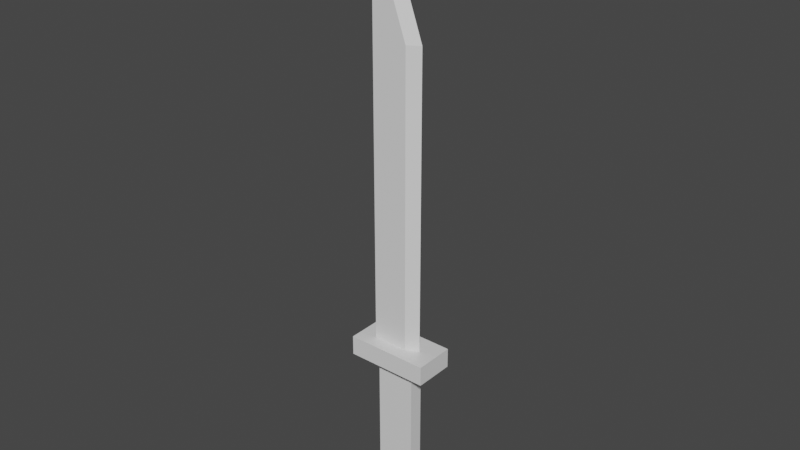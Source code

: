 # Source: saber.blend  (saved by Blender 2.93.20; exported with 4.5.12 LTS)
import bpy
from mathutils import Matrix  # noqa: F401  (used for matrix-valued properties, if any)

bpy.ops.wm.read_factory_settings(use_empty=True)
scene = bpy.context.scene
scene.name = 'Scene'

# ---- collections
col_collection = bpy.data.collections.new('Collection'); scene.collection.children.link(col_collection)

# ---- materials (node trees are filled in below, after node groups)
mat_material = bpy.data.materials.new('Material')
mat_material.alpha_threshold = 0.0
mat_material.use_transparent_shadow = False
mat_material.line_color = (0.0, 0.0, 0.0, 1.0)

# ---- material node trees
mat_material.use_nodes = True; mat_material.node_tree.nodes.clear()
_N = mat_material.node_tree.nodes; _L = mat_material.node_tree.links
n0 = _N.new('ShaderNodeOutputMaterial'); n0.name = 'Material Output'; n0.location = (300, 300)
n1 = _N.new('ShaderNodeBsdfPrincipled'); n1.name = 'Principled BSDF'; n1.location = (10, 300)
n1.distribution = 'GGX'
n1.subsurface_method = 'BURLEY'
n1.inputs[2].default_value = 0.4
n1.inputs[3].default_value = 1.45
n1.inputs[27].default_value = (0.0, 0.0, 0.0, 1.0)
n1.inputs[28].default_value = 1.0
_L.new(n1.outputs[0], n0.inputs[0])
n0.is_active_output = True

# ---- world
world_world = bpy.data.worlds.new('World'); scene.world = world_world
world_world.use_nodes = True; world_world.node_tree.nodes.clear()
_N = world_world.node_tree.nodes; _L = world_world.node_tree.links
n0 = _N.new('ShaderNodeOutputWorld'); n0.name = 'World Output'; n0.location = (300, 300)
n1 = _N.new('ShaderNodeBackground'); n1.name = 'Background'; n1.location = (10, 300)
n1.inputs[0].default_value = (0.05088, 0.05088, 0.05088, 1.0)
_L.new(n1.outputs[0], n0.inputs[0])
n0.is_active_output = True
world_world.color = (0.05088, 0.05088, 0.05088)
world_world.use_sun_shadow = False
world_world.sun_shadow_jitter_overblur = 0.0

# ---- meshes
me_cube = bpy.data.meshes.new('Cube')
me_cube.from_pydata([(-0.01621, 0.0, 2.378), (0.1, 0.036, 0.4), (0.1, 0.036, -0.4), (0.1, -0.036, 0.4), (0.1, -0.036, -0.4), (-0.1, 0.036, 0.4), (-0.1, 0.036, -0.4), (-0.1, -0.036, 0.4), (-0.1, -0.036, -0.4), (0.06, 0.036, 0.5), (0.06, -0.036, 0.5), (-0.12, 0.036, 0.5), (-0.12, -0.036, 0.5), (0.21, -0.1029, 0.4), (-0.21, -0.1029, 0.4), (0.21, 0.1029, 0.4), (-0.21, 0.1029, 0.4), (0.21, -0.1029, 0.5), (-0.21, -0.1029, 0.5), (0.21, 0.1029, 0.5), (-0.21, 0.1029, 0.5), (0.06, 0.036, 2.0), (0.06, -0.036, 2.0), (-0.12, 0.036, 2.0), (-0.12, -0.036, 2.0), (-0.12, 0.036, 2.5), (0.12, 0.0, 0.5), (0.12, 0.0, 2.0), (-0.12, -0.036, 2.5), (-0.07621, -0.036, 2.378), (-0.07621, 0.036, 2.378), (-0.06, 0.0, 2.5), (-0.12, 0.0, 2.667)], [], [(29, 0, 31, 32, 28), (0, 29, 30), (10, 12, 18, 17), (4, 3, 7, 8), (8, 7, 5, 6), (6, 2, 4, 8), (2, 1, 3, 4), (6, 5, 1, 2), (26, 9, 21, 27), (12, 11, 20, 18), (3, 1, 15, 13), (5, 7, 14, 16), (16, 14, 18, 20), (13, 15, 19, 17), (15, 16, 20, 19), (14, 13, 17, 18), (1, 5, 16, 15), (7, 3, 13, 14), (11, 9, 19, 20), (9, 26, 10, 17, 19), (11, 12, 24, 23), (12, 10, 22, 24), (9, 11, 23, 21), (21, 23, 25, 30), (27, 21, 30, 0), (24, 22, 29, 28), (10, 26, 27, 22), (22, 27, 0, 29), (0, 31, 28, 29), (30, 25, 31, 0), (28, 25, 30, 29), (25, 28, 32), (31, 25, 32), (23, 24, 28, 25)])
_uv = me_cube.uv_layers.new(name='UVMap')
_uv.uv.foreach_set('vector', [0.625, 0.75, 0.625, 0.625, 0.625, 0.625, 0.625, 0.625, 0.625, 0.75, 0.625, 0.625, 0.625, 0.75, 0.625, 0.5, 0.625, 0.75, 0.875, 0.75, 0.875, 0.75, 0.625, 0.75, 0.375, 0.75, 0.625, 0.75, 0.625, 1.0, 0.375, 1.0, 0.375, 0.0, 0.625, 0.0, 0.625, 0.25, 0.375, 0.25, 0.125, 0.5, 0.375, 0.5, 0.375, 0.75, 0.125, 0.75, 0.375, 0.5, 0.625, 0.5, 0.625, 0.75, 0.375, 0.75, 0.375, 0.25, 0.625, 0.25, 0.625, 0.5, 0.375, 0.5, 0.625, 0.625, 0.625, 0.5, 0.625, 0.5, 0.625, 0.625, 0.875, 0.75, 0.875, 0.5, 0.875, 0.5, 0.875, 0.75, 0.625, 0.75, 0.625, 0.5, 0.625, 0.5, 0.625, 0.75, 0.625, 0.25, 0.625, 0.0, 0.625, 0.0, 0.625, 0.25, 0.625, 0.25, 0.625, 0.0, 0.625, 0.0, 0.625, 0.25, 0.625, 0.75, 0.625, 0.5, 0.625, 0.5, 0.625, 0.75, 0.625, 0.5, 0.625, 0.25, 0.625, 0.25, 0.625, 0.5, 0.625, 1.0, 0.625, 0.75, 0.625, 0.75, 0.625, 1.0, 0.625, 0.5, 0.625, 0.25, 0.625, 0.25, 0.625, 0.5, 0.625, 1.0, 0.625, 0.75, 0.625, 0.75, 0.625, 1.0, 0.875, 0.5, 0.625, 0.5, 0.625, 0.5, 0.875, 0.5, 0.625, 0.5, 0.625, 0.625, 0.625, 0.75, 0.625, 0.75, 0.625, 0.5, 0.875, 0.5, 0.875, 0.75, 0.875, 0.75, 0.875, 0.5, 0.875, 0.75, 0.625, 0.75, 0.625, 0.75, 0.875, 0.75, 0.625, 0.5, 0.875, 0.5, 0.875, 0.5, 0.625, 0.5, 0.625, 0.5, 0.875, 0.5, 0.625, 0.5, 0.625, 0.5, 0.625, 0.625, 0.625, 0.5, 0.625, 0.5, 0.625, 0.625, 0.875, 0.75, 0.625, 0.75, 0.8142, 0.75, 0.875, 0.75, 0.625, 0.75, 0.625, 0.625, 0.625, 0.625, 0.625, 0.75, 0.625, 0.75, 0.625, 0.625, 0.625, 0.625, 0.625, 0.75, 0.0, 0.0, 0.0, 0.0, 0.0, 0.0, 0.0, 0.0, 0.0, 0.0, 0.0, 0.0, 0.0, 0.0, 0.0, 0.0, 0.625, 0.75, 0.625, 0.5, 0.625, 0.5, 0.625, 0.75, 0.625, 0.5, 0.625, 0.75, 0.625, 0.625, 0.625, 0.625, 0.625, 0.5, 0.625, 0.625, 0.0, 0.0, 0.0, 0.0, 0.0, 0.0, 0.0, 0.0])
me_cube.materials.append(mat_material)
me_cube.use_remesh_preserve_volume = False
me_cube.use_remesh_preserve_attributes = False
me_cube.use_mirror_vertex_groups = False
me_cube.update()

# ---- objects
ob_cube = bpy.data.objects.new('Cube', me_cube)

# ---- transforms, parenting, visibility, modifiers, constraints
ob_cube.location = (0.0, 0.0, 0.0)
ob_cube.lock_rotations_4d = False
ob_cube.empty_display_type = 'ARROWS'
ob_cube.lineart.crease_threshold = 0.0

# ---- collection membership
col_collection.objects.link(ob_cube)

# ---- scene / render settings (as saved in the file)
scene.frame_start = 1; scene.frame_end = 250; scene.frame_set(1)
scene.render.engine = 'BLENDER_EEVEE_NEXT'
scene.cycles.use_denoising = False
scene.cycles.samples = 128
scene.cycles.sampling_pattern = 'TABULATED_SOBOL'
scene.cycles.use_adaptive_sampling = False
scene.cycles.use_light_tree = False
scene.view_settings.view_transform = 'Filmic'
bpy.context.view_layer.update()

# ---- added for rendering (the .blend has no active camera and no usable light): camera, sun
cam_auto = bpy.data.cameras.new('AutoCamera')
cam_auto.lens = 50.0
cam_auto.sensor_width = 36.0
cam_auto.clip_end = 1000.0
ob_auto_camera = bpy.data.objects.new('AutoCamera', cam_auto)
scene.collection.objects.link(ob_auto_camera)
ob_auto_camera.location = (2.87017, -3.4442, 3.42947)
ob_auto_camera.rotation_euler = (1.09748, -7.21219e-08, 0.694738)
scene.camera = ob_auto_camera
light_auto_sun = bpy.data.lights.new('AutoSun', 'SUN')
light_auto_sun.energy = 3.0
light_auto_sun.angle = 0.0523599
ob_auto_sun = bpy.data.objects.new('AutoSun', light_auto_sun)
scene.collection.objects.link(ob_auto_sun)
ob_auto_sun.rotation_euler = (0.872665, 0.174533, 0.523599)
bpy.context.view_layer.update()
